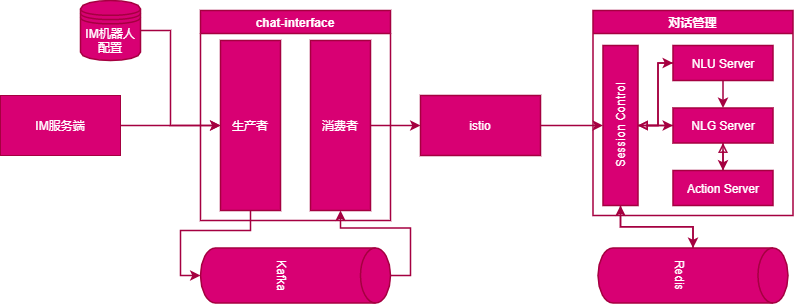

The diagram above was exported from draw.io. Its source (the exported page's mxGraphModel, read from the mxfile embedded in the PNG):
<mxGraphModel dx="905" dy="805" grid="1" gridSize="10" guides="1" tooltips="1" connect="1" arrows="1" fold="1" page="1" pageScale="1" pageWidth="827" pageHeight="1169" math="0" shadow="0">
  <root>
    <mxCell id="0" />
    <mxCell id="1" parent="0" />
    <mxCell id="Q3ZGdctFqpjWfFLbnaYU-18" style="edgeStyle=orthogonalEdgeStyle;rounded=0;orthogonalLoop=1;jettySize=auto;html=1;entryX=0;entryY=0.5;entryDx=0;entryDy=0;fillColor=#d80073;strokeColor=#A50040;strokeWidth=1.5;" parent="1" source="Q3ZGdctFqpjWfFLbnaYU-1" target="Q3ZGdctFqpjWfFLbnaYU-7" edge="1">
      <mxGeometry relative="1" as="geometry" />
    </mxCell>
    <mxCell id="Q3ZGdctFqpjWfFLbnaYU-1" value="IM服务端" style="whiteSpace=wrap;html=1;fillColor=#d80073;strokeColor=#A50040;fontColor=#ffffff;" parent="1" vertex="1">
      <mxGeometry x="10" y="215" width="120" height="60" as="geometry" />
    </mxCell>
    <mxCell id="Q3ZGdctFqpjWfFLbnaYU-6" value="chat-interface" style="swimlane;fillColor=#d80073;strokeColor=#A50040;fontColor=#ffffff;strokeWidth=1.5;" parent="1" vertex="1">
      <mxGeometry x="210" y="130" width="190" height="210" as="geometry" />
    </mxCell>
    <mxCell id="Q3ZGdctFqpjWfFLbnaYU-7" value="生产者" style="whiteSpace=wrap;html=1;fillColor=#d80073;strokeColor=#A50040;fontColor=#ffffff;strokeWidth=1.5;" parent="Q3ZGdctFqpjWfFLbnaYU-6" vertex="1">
      <mxGeometry x="20" y="30" width="60" height="170" as="geometry" />
    </mxCell>
    <mxCell id="Q3ZGdctFqpjWfFLbnaYU-8" value="消费者" style="whiteSpace=wrap;html=1;fillColor=#d80073;strokeColor=#A50040;fontColor=#ffffff;strokeWidth=1.5;" parent="Q3ZGdctFqpjWfFLbnaYU-6" vertex="1">
      <mxGeometry x="110" y="30" width="60" height="170" as="geometry" />
    </mxCell>
    <mxCell id="Q3ZGdctFqpjWfFLbnaYU-16" style="edgeStyle=orthogonalEdgeStyle;rounded=0;orthogonalLoop=1;jettySize=auto;html=1;entryX=0.5;entryY=1;entryDx=0;entryDy=0;exitX=0.5;exitY=0;exitDx=0;exitDy=0;exitPerimeter=0;fillColor=#d80073;strokeColor=#A50040;strokeWidth=1.5;" parent="1" source="Q3ZGdctFqpjWfFLbnaYU-9" target="Q3ZGdctFqpjWfFLbnaYU-8" edge="1">
      <mxGeometry relative="1" as="geometry" />
    </mxCell>
    <mxCell id="Q3ZGdctFqpjWfFLbnaYU-9" value="Kafka" style="shape=cylinder3;whiteSpace=wrap;html=1;boundedLbl=1;backgroundOutline=1;size=15;rotation=90;fillColor=#d80073;strokeColor=#A50040;fontColor=#ffffff;strokeWidth=1.5;" parent="1" vertex="1">
      <mxGeometry x="277.5" y="300" width="55" height="190" as="geometry" />
    </mxCell>
    <mxCell id="Q3ZGdctFqpjWfFLbnaYU-15" style="edgeStyle=orthogonalEdgeStyle;rounded=0;orthogonalLoop=1;jettySize=auto;html=1;entryX=0.5;entryY=1;entryDx=0;entryDy=0;entryPerimeter=0;fillColor=#d80073;strokeColor=#A50040;strokeWidth=1.5;" parent="1" source="Q3ZGdctFqpjWfFLbnaYU-7" target="Q3ZGdctFqpjWfFLbnaYU-9" edge="1">
      <mxGeometry relative="1" as="geometry" />
    </mxCell>
    <mxCell id="uOVaBYAQWqe5q7G4QH6N-1" value="对话管理" style="swimlane;fillColor=#d80073;strokeColor=#A50040;fontColor=#ffffff;strokeWidth=1.5;" parent="1" vertex="1">
      <mxGeometry x="602.5" y="130" width="200" height="205" as="geometry" />
    </mxCell>
    <mxCell id="uOVaBYAQWqe5q7G4QH6N-2" style="edgeStyle=orthogonalEdgeStyle;rounded=0;orthogonalLoop=1;jettySize=auto;html=1;entryX=0.5;entryY=0;entryDx=0;entryDy=0;fillColor=#d80073;strokeColor=#A50040;strokeWidth=1.5;" parent="uOVaBYAQWqe5q7G4QH6N-1" source="uOVaBYAQWqe5q7G4QH6N-4" target="uOVaBYAQWqe5q7G4QH6N-7" edge="1">
      <mxGeometry relative="1" as="geometry" />
    </mxCell>
    <mxCell id="uOVaBYAQWqe5q7G4QH6N-3" style="edgeStyle=orthogonalEdgeStyle;rounded=0;orthogonalLoop=1;jettySize=auto;html=1;entryX=0.5;entryY=1;entryDx=0;entryDy=0;endArrow=block;endFill=0;fillColor=#d80073;strokeColor=#A50040;strokeWidth=1.5;" parent="uOVaBYAQWqe5q7G4QH6N-1" source="uOVaBYAQWqe5q7G4QH6N-4" target="uOVaBYAQWqe5q7G4QH6N-12" edge="1">
      <mxGeometry relative="1" as="geometry">
        <Array as="points">
          <mxPoint x="65" y="53" />
          <mxPoint x="65" y="115" />
        </Array>
      </mxGeometry>
    </mxCell>
    <mxCell id="uOVaBYAQWqe5q7G4QH6N-4" value="NLU Server" style="whiteSpace=wrap;html=1;fillColor=#d80073;strokeColor=#A50040;fontColor=#ffffff;strokeWidth=1.5;" parent="uOVaBYAQWqe5q7G4QH6N-1" vertex="1">
      <mxGeometry x="80" y="35" width="100" height="35" as="geometry" />
    </mxCell>
    <mxCell id="uOVaBYAQWqe5q7G4QH6N-5" style="edgeStyle=orthogonalEdgeStyle;rounded=0;orthogonalLoop=1;jettySize=auto;html=1;entryX=0.5;entryY=0;entryDx=0;entryDy=0;fillColor=#d80073;strokeColor=#A50040;strokeWidth=1.5;" parent="uOVaBYAQWqe5q7G4QH6N-1" source="uOVaBYAQWqe5q7G4QH6N-7" target="uOVaBYAQWqe5q7G4QH6N-9" edge="1">
      <mxGeometry relative="1" as="geometry" />
    </mxCell>
    <mxCell id="uOVaBYAQWqe5q7G4QH6N-6" style="edgeStyle=orthogonalEdgeStyle;rounded=0;orthogonalLoop=1;jettySize=auto;html=1;entryX=0.5;entryY=1;entryDx=0;entryDy=0;endArrow=block;endFill=0;fillColor=#d80073;strokeColor=#A50040;strokeWidth=1.5;" parent="uOVaBYAQWqe5q7G4QH6N-1" source="uOVaBYAQWqe5q7G4QH6N-7" target="uOVaBYAQWqe5q7G4QH6N-12" edge="1">
      <mxGeometry relative="1" as="geometry" />
    </mxCell>
    <mxCell id="uOVaBYAQWqe5q7G4QH6N-7" value="NLG Server" style="whiteSpace=wrap;html=1;fillColor=#d80073;strokeColor=#A50040;fontColor=#ffffff;strokeWidth=1.5;" parent="uOVaBYAQWqe5q7G4QH6N-1" vertex="1">
      <mxGeometry x="80" y="97.5" width="100" height="35" as="geometry" />
    </mxCell>
    <mxCell id="uOVaBYAQWqe5q7G4QH6N-8" style="edgeStyle=orthogonalEdgeStyle;rounded=0;orthogonalLoop=1;jettySize=auto;html=1;entryX=0.5;entryY=1;entryDx=0;entryDy=0;endArrow=block;endFill=0;fillColor=#d80073;strokeColor=#A50040;strokeWidth=1.5;" parent="uOVaBYAQWqe5q7G4QH6N-1" source="uOVaBYAQWqe5q7G4QH6N-9" target="uOVaBYAQWqe5q7G4QH6N-7" edge="1">
      <mxGeometry relative="1" as="geometry" />
    </mxCell>
    <mxCell id="uOVaBYAQWqe5q7G4QH6N-9" value="Action Server" style="whiteSpace=wrap;html=1;fillColor=#d80073;strokeColor=#A50040;fontColor=#ffffff;strokeWidth=1.5;" parent="uOVaBYAQWqe5q7G4QH6N-1" vertex="1">
      <mxGeometry x="80" y="160" width="100" height="35" as="geometry" />
    </mxCell>
    <mxCell id="uOVaBYAQWqe5q7G4QH6N-10" style="edgeStyle=orthogonalEdgeStyle;rounded=0;orthogonalLoop=1;jettySize=auto;html=1;entryX=0;entryY=0.5;entryDx=0;entryDy=0;endArrow=classic;endFill=1;fillColor=#d80073;strokeColor=#A50040;strokeWidth=1.5;" parent="uOVaBYAQWqe5q7G4QH6N-1" source="uOVaBYAQWqe5q7G4QH6N-12" target="uOVaBYAQWqe5q7G4QH6N-7" edge="1">
      <mxGeometry relative="1" as="geometry" />
    </mxCell>
    <mxCell id="uOVaBYAQWqe5q7G4QH6N-11" style="edgeStyle=orthogonalEdgeStyle;rounded=0;orthogonalLoop=1;jettySize=auto;html=1;entryX=0;entryY=0.5;entryDx=0;entryDy=0;endArrow=classic;endFill=1;fillColor=#d80073;strokeColor=#A50040;strokeWidth=1.5;" parent="uOVaBYAQWqe5q7G4QH6N-1" source="uOVaBYAQWqe5q7G4QH6N-12" target="uOVaBYAQWqe5q7G4QH6N-4" edge="1">
      <mxGeometry relative="1" as="geometry" />
    </mxCell>
    <mxCell id="uOVaBYAQWqe5q7G4QH6N-12" value="Session Control" style="whiteSpace=wrap;html=1;rotation=-90;fillColor=#d80073;strokeColor=#A50040;fontColor=#ffffff;strokeWidth=1.5;" parent="uOVaBYAQWqe5q7G4QH6N-1" vertex="1">
      <mxGeometry x="-52.5" y="97.5" width="160" height="35" as="geometry" />
    </mxCell>
    <mxCell id="uOVaBYAQWqe5q7G4QH6N-24" style="edgeStyle=orthogonalEdgeStyle;rounded=0;orthogonalLoop=1;jettySize=auto;html=1;entryX=0;entryY=0.5;entryDx=0;entryDy=0;fillColor=#d80073;strokeColor=#A50040;strokeWidth=1.5;" parent="1" source="uOVaBYAQWqe5q7G4QH6N-18" target="uOVaBYAQWqe5q7G4QH6N-12" edge="1">
      <mxGeometry relative="1" as="geometry" />
    </mxCell>
    <mxCell id="uOVaBYAQWqe5q7G4QH6N-18" value="Redis" style="shape=cylinder3;whiteSpace=wrap;html=1;boundedLbl=1;backgroundOutline=1;size=15;rotation=90;fillColor=#d80073;strokeColor=#A50040;fontColor=#ffffff;strokeWidth=1.5;" parent="1" vertex="1">
      <mxGeometry x="675" y="300" width="55" height="190" as="geometry" />
    </mxCell>
    <mxCell id="uOVaBYAQWqe5q7G4QH6N-22" style="edgeStyle=orthogonalEdgeStyle;rounded=0;orthogonalLoop=1;jettySize=auto;html=1;entryX=0.5;entryY=0;entryDx=0;entryDy=0;fillColor=#d80073;strokeColor=#A50040;strokeWidth=1.5;" parent="1" source="uOVaBYAQWqe5q7G4QH6N-20" target="uOVaBYAQWqe5q7G4QH6N-12" edge="1">
      <mxGeometry relative="1" as="geometry" />
    </mxCell>
    <mxCell id="uOVaBYAQWqe5q7G4QH6N-20" value="istio" style="whiteSpace=wrap;html=1;fontColor=#ffffff;strokeColor=#A50040;fillColor=#d80073;strokeWidth=1.5;" parent="1" vertex="1">
      <mxGeometry x="430" y="215" width="120" height="60" as="geometry" />
    </mxCell>
    <mxCell id="uOVaBYAQWqe5q7G4QH6N-21" value="" style="edgeStyle=orthogonalEdgeStyle;rounded=0;orthogonalLoop=1;jettySize=auto;html=1;fillColor=#d80073;strokeColor=#A50040;strokeWidth=1.5;" parent="1" source="Q3ZGdctFqpjWfFLbnaYU-8" target="uOVaBYAQWqe5q7G4QH6N-20" edge="1">
      <mxGeometry relative="1" as="geometry" />
    </mxCell>
    <mxCell id="uOVaBYAQWqe5q7G4QH6N-25" style="edgeStyle=orthogonalEdgeStyle;rounded=0;orthogonalLoop=1;jettySize=auto;html=1;fillColor=#d80073;strokeColor=#A50040;strokeWidth=1.5;" parent="1" source="uOVaBYAQWqe5q7G4QH6N-12" target="uOVaBYAQWqe5q7G4QH6N-18" edge="1">
      <mxGeometry relative="1" as="geometry" />
    </mxCell>
    <mxCell id="qkMC9-g-4bKsMSWcI_rl-10" style="edgeStyle=orthogonalEdgeStyle;rounded=0;orthogonalLoop=1;jettySize=auto;html=1;entryX=0;entryY=0.5;entryDx=0;entryDy=0;fillColor=#d80073;strokeColor=#A50040;strokeWidth=1.5;" edge="1" parent="1" source="qkMC9-g-4bKsMSWcI_rl-9" target="Q3ZGdctFqpjWfFLbnaYU-7">
      <mxGeometry relative="1" as="geometry">
        <Array as="points">
          <mxPoint x="180" y="150" />
          <mxPoint x="180" y="245" />
        </Array>
      </mxGeometry>
    </mxCell>
    <mxCell id="qkMC9-g-4bKsMSWcI_rl-9" value="IM机器人配置" style="shape=datastore;whiteSpace=wrap;html=1;fillColor=#d80073;strokeColor=#A50040;fontColor=#ffffff;strokeWidth=1.5;" vertex="1" parent="1">
      <mxGeometry x="90" y="120" width="60" height="60" as="geometry" />
    </mxCell>
  </root>
</mxGraphModel>